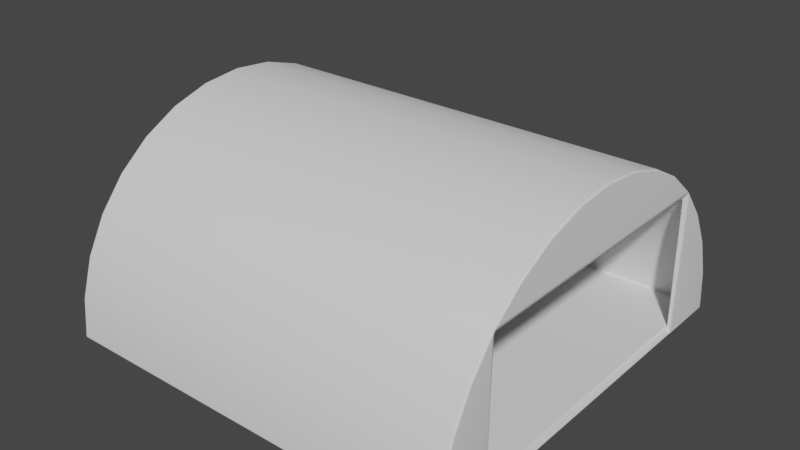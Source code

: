 # Source: hangar.blend  (saved by Blender 3.3.6; exported with 4.5.12 LTS)
import bpy
from mathutils import Matrix  # noqa: F401  (used for matrix-valued properties, if any)

bpy.ops.wm.read_factory_settings(use_empty=True)
scene = bpy.context.scene
scene.name = 'Scene'

# ---- collections
col_collection = bpy.data.collections.new('Collection'); scene.collection.children.link(col_collection)

# ---- node groups
ng_auto_smooth = bpy.data.node_groups.new('Auto Smooth', 'GeometryNodeTree')
_s = ng_auto_smooth.interface.new_socket(name='Geometry', in_out='OUTPUT', socket_type='NodeSocketGeometry')
_s = ng_auto_smooth.interface.new_socket(name='Geometry', in_out='INPUT', socket_type='NodeSocketGeometry')
_s = ng_auto_smooth.interface.new_socket(name='Angle', in_out='INPUT', socket_type='NodeSocketFloat')
_s.subtype = 'ANGLE'
_s.min_value = 0.0
_s.max_value = 3.142
ng_auto_smooth.is_modifier = True
_N = ng_auto_smooth.nodes; _L = ng_auto_smooth.links
n0 = _N.new('NodeGroupOutput'); n0.name = 'Group Output'; n0.location = (480, -100)
n1 = _N.new('NodeGroupInput'); n1.name = 'Group Input'; n1.location = (-420, -300)
n2 = _N.new('NodeGroupInput'); n2.name = 'Group Input.001'; n2.location = (-60, -100)
n3 = _N.new('GeometryNodeSetShadeSmooth'); n3.name = 'Set Shade Smooth'; n3.location = (120, -100)
n3.domain = 'EDGE'
n4 = _N.new('GeometryNodeSetShadeSmooth'); n4.name = 'Set Shade Smooth.001'; n4.location = (300, -100)
n5 = _N.new('GeometryNodeInputMeshEdgeAngle'); n5.name = 'Edge Angle'; n5.location = (-420, -220)
n6 = _N.new('GeometryNodeInputEdgeSmooth'); n6.name = 'Is Edge Smooth'; n6.location = (-60, -160)
n7 = _N.new('GeometryNodeInputShadeSmooth'); n7.name = 'Is Face Smooth'; n7.location = (-240, -340)
n8 = _N.new('FunctionNodeBooleanMath'); n8.name = 'Boolean Math'; n8.location = (-60, -220)
n9 = _N.new('FunctionNodeCompare'); n9.name = 'Compare'; n9.location = (-240, -180)
n9.operation = 'LESS_EQUAL'
_L.new(n5.outputs[0], n9.inputs[0])
_L.new(n4.outputs[0], n0.inputs[0])
_L.new(n1.outputs[1], n9.inputs[1])
_L.new(n9.outputs[0], n8.inputs[0])
_L.new(n7.outputs[0], n8.inputs[1])
_L.new(n2.outputs[0], n3.inputs[0])
_L.new(n6.outputs[0], n3.inputs[1])
_L.new(n3.outputs[0], n4.inputs[0])
_L.new(n8.outputs[0], n3.inputs[2])
n0.is_active_output = True

# ---- world
world_world = bpy.data.worlds.new('World'); scene.world = world_world
world_world.use_nodes = True; world_world.node_tree.nodes.clear()
_N = world_world.node_tree.nodes; _L = world_world.node_tree.links
n0 = _N.new('ShaderNodeOutputWorld'); n0.name = 'World Output'; n0.location = (300, 300)
n1 = _N.new('ShaderNodeBackground'); n1.name = 'Background'; n1.location = (10, 300)
n1.inputs[0].default_value = (0.05088, 0.05088, 0.05088, 1.0)
_L.new(n1.outputs[0], n0.inputs[0])
n0.is_active_output = True
world_world.color = (0.05088, 0.05088, 0.05088)
world_world.use_sun_shadow = False
world_world.sun_shadow_jitter_overblur = 0.0

# ---- meshes
me_cylinder = bpy.data.meshes.new('Cylinder')
me_cylinder.from_pydata([(0.08416, 1.006, -1.0), (0.08416, 1.006, 1.0), (0.08416, -0.9941, -1.0), (0.08416, -0.9941, 1.0), (-0.1109, -0.9749, -1.0), (-0.1109, -0.9749, 1.0), (-0.2985, -0.918, -1.0), (-0.2985, -0.918, 1.0), (-0.4714, -0.8256, -1.0), (-0.4714, -0.8256, 1.0), (-0.6229, -0.7013, -1.0), (-0.6229, -0.7013, 1.0), (-0.7473, -0.5497, -1.0), (-0.7473, -0.5497, 1.0), (-0.8397, -0.3768, -1.0), (-0.8397, -0.3768, 1.0), (-0.8966, -0.1892, -1.0), (-0.8966, -0.1892, 1.0), (-0.9158, 0.005855, -1.0), (-0.9158, 0.005855, 1.0), (-0.8966, 0.2009, -1.0), (-0.8966, 0.2009, 1.0), (-0.8397, 0.3885, -1.0), (-0.8397, 0.3885, 1.0), (-0.7473, 0.5614, -1.0), (-0.7473, 0.5614, 1.0), (-0.6229, 0.713, -1.0), (-0.6229, 0.713, 1.0), (-0.4714, 0.8373, -1.0), (-0.4714, 0.8373, 1.0), (-0.2985, 0.9297, -1.0), (-0.2985, 0.9297, 1.0), (-0.1109, 0.9866, -1.0), (-0.1109, 0.9866, 1.0), (0.08416, -0.7012, -1.0), (0.08416, 0.6968, -1.0), (0.08416, 0.6968, 1.0), (0.08416, -0.7012, 1.0)], [], [(0, 35, 34, 2, 4, 6, 8, 10, 12, 14, 16, 18, 20, 22, 24, 26, 28, 30, 32), (2, 3, 5, 4), (4, 5, 7, 6), (6, 7, 9, 8), (8, 9, 11, 10), (10, 11, 13, 12), (12, 13, 15, 14), (14, 15, 17, 16), (16, 17, 19, 18), (18, 19, 21, 20), (20, 21, 23, 22), (22, 23, 25, 24), (24, 25, 27, 26), (26, 27, 29, 28), (28, 29, 31, 30), (30, 31, 33, 32), (32, 33, 1, 0), (34, 37, 3, 2), (0, 1, 36, 35), (35, 36, 37, 34), (5, 3, 37, 11, 9, 7), (13, 11, 27, 25, 23, 21, 19, 17, 15), (29, 27, 36, 1, 33, 31)])
me_cylinder.polygons.foreach_set('use_smooth', [True] * 23)
_uv = me_cylinder.uv_layers.new(name='UVMap')
_uv.uv.foreach_set('vector', [0.0, 0.5, 0.1667, 0.5, 0.3333, 0.5, 0.5, 0.5, 0.4688, 0.5, 0.4375, 0.5, 0.4062, 0.5, 0.375, 0.5, 0.3438, 0.5, 0.3125, 0.5, 0.2812, 0.5, 0.25, 0.5, 0.2188, 0.5, 0.1875, 0.5, 0.1562, 0.5, 0.125, 0.5, 0.09375, 0.5, 0.0625, 0.5, 0.03125, 0.5, 0.5, 0.5, 0.5, 1.0, 0.4688, 1.0, 0.4688, 0.5, 0.4688, 0.5, 0.4688, 1.0, 0.4375, 1.0, 0.4375, 0.5, 0.4375, 0.5, 0.4375, 1.0, 0.4062, 1.0, 0.4062, 0.5, 0.4062, 0.5, 0.4062, 1.0, 0.375, 1.0, 0.375, 0.5, 0.375, 0.5, 0.375, 1.0, 0.3438, 1.0, 0.3438, 0.5, 0.3438, 0.5, 0.3438, 1.0, 0.3125, 1.0, 0.3125, 0.5, 0.3125, 0.5, 0.3125, 1.0, 0.2812, 1.0, 0.2812, 0.5, 0.2812, 0.5, 0.2812, 1.0, 0.25, 1.0, 0.25, 0.5, 0.25, 0.5, 0.25, 1.0, 0.2188, 1.0, 0.2188, 0.5, 0.2188, 0.5, 0.2188, 1.0, 0.1875, 1.0, 0.1875, 0.5, 0.1875, 0.5, 0.1875, 1.0, 0.1562, 1.0, 0.1562, 0.5, 0.1562, 0.5, 0.1562, 1.0, 0.125, 1.0, 0.125, 0.5, 0.125, 0.5, 0.125, 1.0, 0.09375, 1.0, 0.09375, 0.5, 0.09375, 0.5, 0.09375, 1.0, 0.0625, 1.0, 0.0625, 0.5, 0.0625, 0.5, 0.0625, 1.0, 0.03125, 1.0, 0.03125, 0.5, 0.03125, 0.5, 0.03125, 1.0, 0.0, 1.0, 0.0, 0.5, 0.3333, 0.5, 0.3333, 1.0, 0.5, 1.0, 0.5, 0.5, 0.0, 0.5, 0.0, 1.0, 0.1667, 1.0, 0.1667, 0.5, 0.1667, 0.5, 0.1667, 1.0, 0.3333, 1.0, 0.3333, 0.5, 0.4688, 1.0, 0.5, 1.0, 0.3333, 1.0, 0.375, 1.0, 0.4062, 1.0, 0.4375, 1.0, 0.3438, 1.0, 0.375, 1.0, 0.125, 1.0, 0.1562, 1.0, 0.1875, 1.0, 0.2188, 1.0, 0.25, 1.0, 0.2812, 1.0, 0.3125, 1.0, 0.09375, 1.0, 0.125, 1.0, 0.1667, 1.0, 0.0, 1.0, 0.03125, 1.0, 0.0625, 1.0])
me_cylinder.update()

# ---- objects
ob_cylinder = bpy.data.objects.new('Cylinder', me_cylinder)

# ---- transforms, parenting, visibility, modifiers, constraints
ob_cylinder.location = (0.0, 0.0, 1.094)
ob_cylinder.rotation_euler = (0.0, 1.571, 0.0)
_m = ob_cylinder.modifiers.new('Solidify', 'SOLIDIFY')
_m.thickness = 0.04
_m = ob_cylinder.modifiers.new('Bevel', 'BEVEL')
_m.segments = 10
_m = ob_cylinder.modifiers.new('Auto Smooth', 'NODES')
_m.node_group = ng_auto_smooth
_gi = [s.identifier for s in ng_auto_smooth.interface.items_tree if s.item_type == 'SOCKET' and s.in_out == 'INPUT']
_m[_gi[1]] = 0.5236  # Angle

# ---- collection membership
col_collection.objects.link(ob_cylinder)

# ---- scene / render settings (as saved in the file)
scene.frame_start = 1; scene.frame_end = 250; scene.frame_set(1)
scene.render.engine = 'BLENDER_EEVEE_NEXT'
scene.cycles.sampling_pattern = 'TABULATED_SOBOL'
scene.cycles.use_light_tree = False
scene.view_settings.view_transform = 'Filmic'
bpy.context.view_layer.update()

# ---- added for rendering (the .blend has no active camera and no usable light): camera, sun
cam_auto = bpy.data.cameras.new('AutoCamera')
cam_auto.lens = 50.0
cam_auto.sensor_width = 36.0
cam_auto.clip_end = 1000.0
ob_auto_camera = bpy.data.objects.new('AutoCamera', cam_auto)
scene.collection.objects.link(ob_auto_camera)
ob_auto_camera.location = (2.77464, -3.32371, 3.72971)
ob_auto_camera.rotation_euler = (1.09748, -7.21219e-08, 0.694738)
scene.camera = ob_auto_camera
light_auto_sun = bpy.data.lights.new('AutoSun', 'SUN')
light_auto_sun.energy = 3.0
light_auto_sun.angle = 0.0523599
ob_auto_sun = bpy.data.objects.new('AutoSun', light_auto_sun)
scene.collection.objects.link(ob_auto_sun)
ob_auto_sun.rotation_euler = (0.872665, 0.174533, 0.523599)
bpy.context.view_layer.update()
